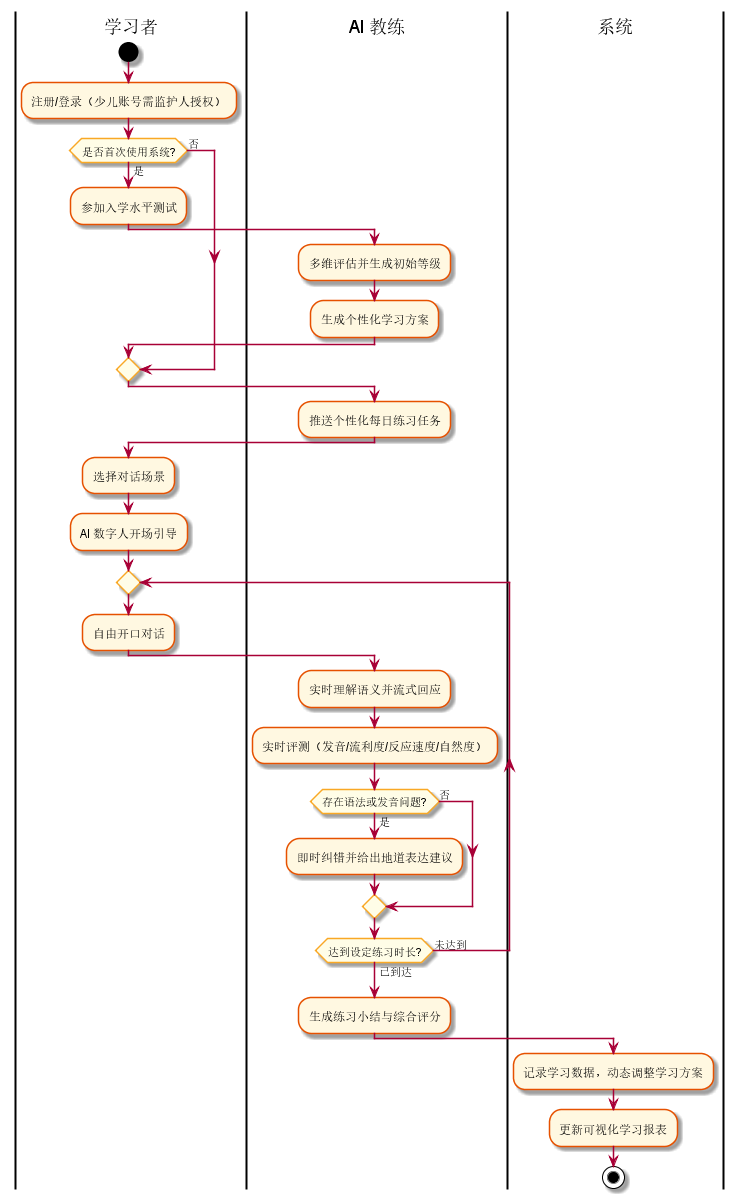

The diagram above was rendered by PlantUML. Its source (embedded in the PNG):
@startuml
skinparam activityBackgroundColor #FFF8E1
skinparam activityBorderColor #E65100
skinparam activityDiamondBackgroundColor #FFFDE7
skinparam activityDiamondBorderColor #F9A825

|学习者|
start
:注册/登录（少儿账号需监护人授权）;
if (是否首次使用系统?) then (是)
  :参加入学水平测试;
  |AI 教练|
  :多维评估并生成初始等级;
  :生成个性化学习方案;
else (否)
endif
:推送个性化每日练习任务;
|学习者|
:选择对话场景;
:AI 数字人开场引导;
repeat
  :自由开口对话;
  |AI 教练|
  :实时理解语义并流式回应;
  :实时评测（发音/流利度/反应速度/自然度）;
  if (存在语法或发音问题?) then (是)
    :即时纠错并给出地道表达建议;
  else (否)
  endif
repeat while (达到设定练习时长?) is (未达到) not (已到达)
:生成练习小结与综合评分;
|系统|
:记录学习数据，动态调整学习方案;
:更新可视化学习报表;
stop

@enduml